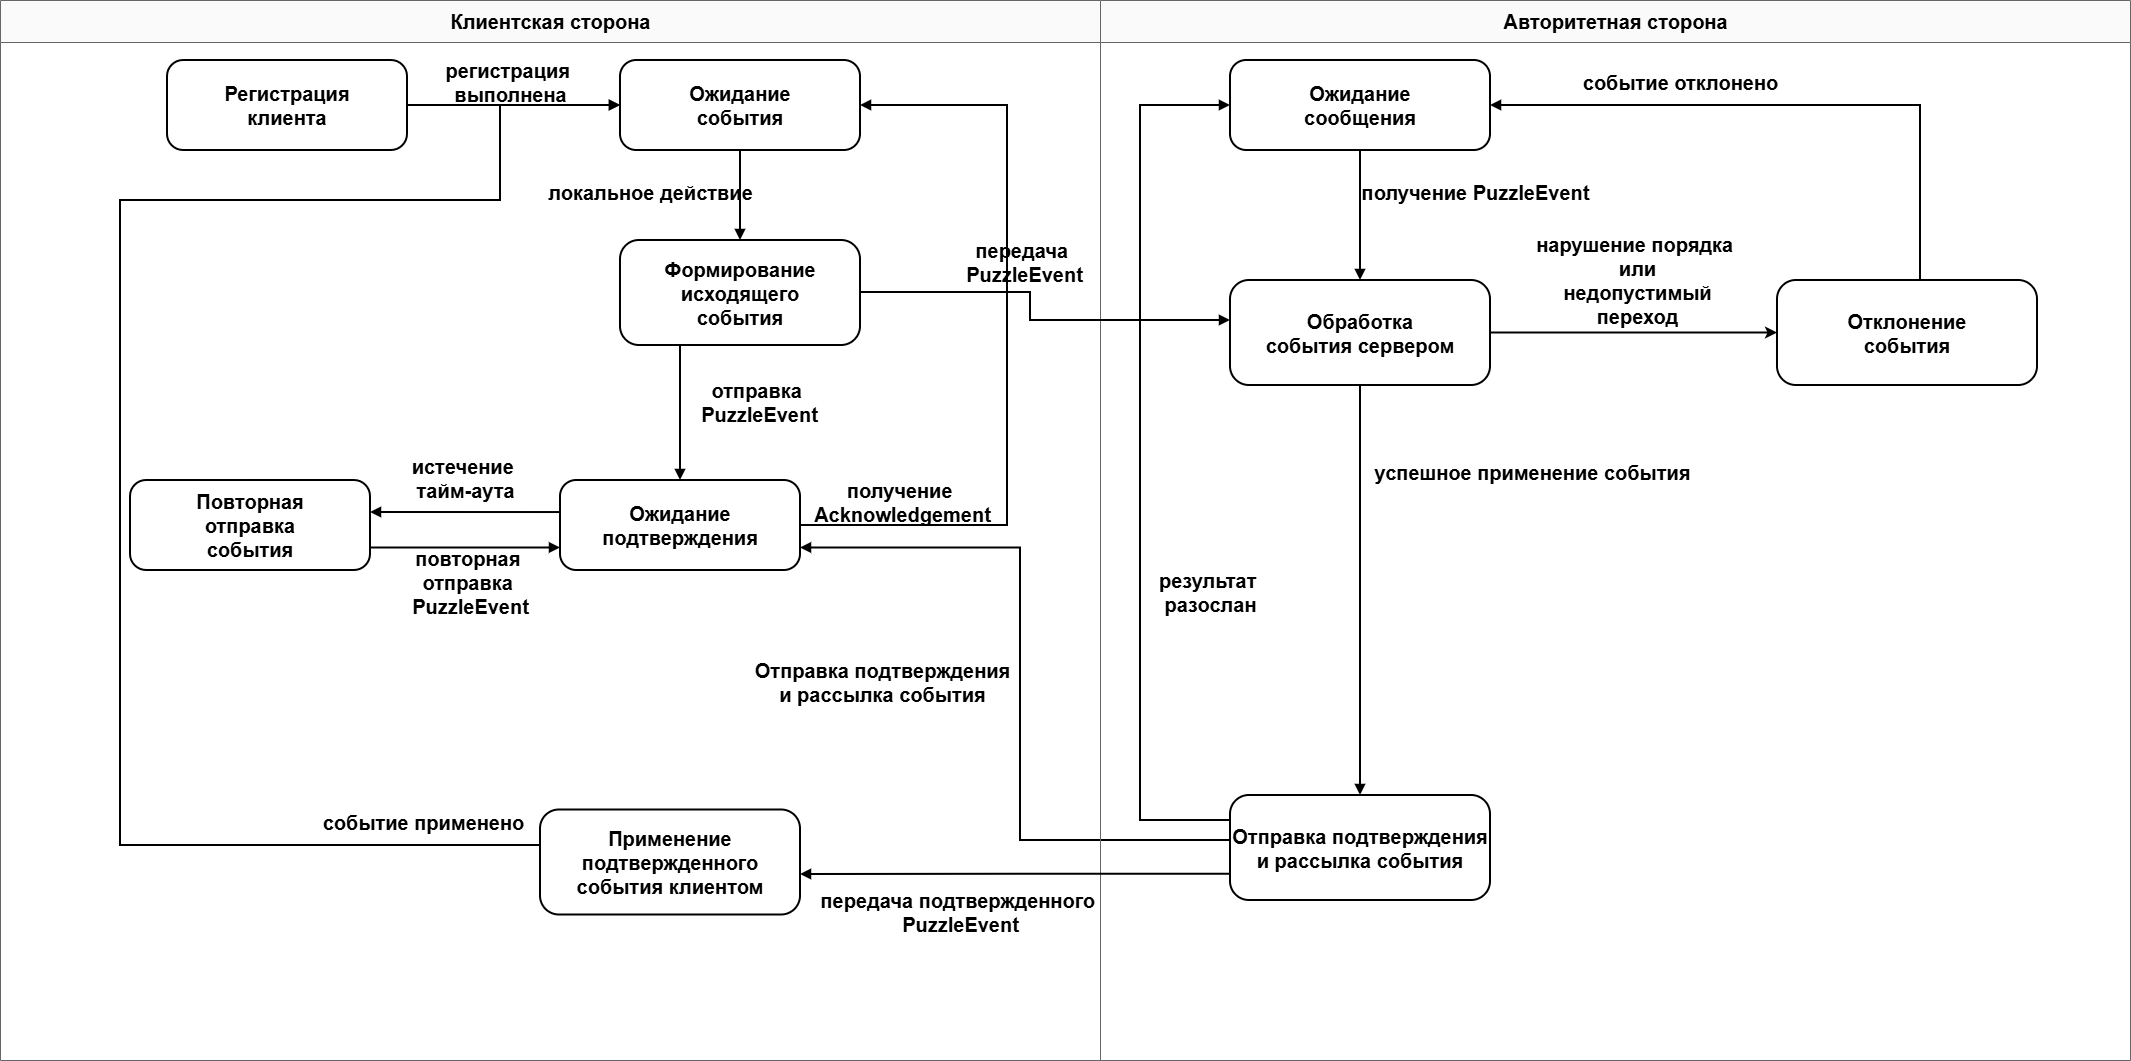

The diagram above was exported from draw.io. Its source (the exported page's mxGraphModel, read from the mxfile embedded in the PNG):
<mxGraphModel dx="2431" dy="1413" grid="1" gridSize="10" guides="1" tooltips="1" connect="1" arrows="1" fold="1" page="1" pageScale="1" pageWidth="2200" pageHeight="1250" math="0" shadow="0">
  <root>
    <mxCell id="0" />
    <mxCell id="1" parent="0" />
    <mxCell id="server_lane" parent="1" style="swimlane;html=1;startSize=42;horizontal=1;fillColor=#fafafa;strokeColor=#666666;fontSize=20;fontStyle=1" value="Авторитетная сторона" vertex="1">
      <mxGeometry height="1060" width="1030" x="1123" y="90" as="geometry" />
    </mxCell>
    <mxCell id="lbl_sent" parent="server_lane" style="text;html=1;strokeColor=none;fillColor=#ffffff;align=center;verticalAlign=middle;fontSize=20;fontStyle=1" value="результат&amp;nbsp;&lt;div&gt;разослан&lt;/div&gt;" vertex="1">
      <mxGeometry height="24" width="145" x="37" y="580" as="geometry" />
    </mxCell>
    <mxCell id="lbl_order" parent="server_lane" style="text;html=1;strokeColor=none;fillColor=#ffffff;align=center;verticalAlign=middle;fontSize=20;fontStyle=1" value="&lt;div&gt;&lt;div&gt;нарушение порядка&amp;nbsp;&lt;/div&gt;&lt;div&gt;или&lt;/div&gt;&lt;div&gt;&amp;nbsp;недопустимый&amp;nbsp;&lt;/div&gt;&lt;div&gt;переход&lt;/div&gt;&lt;/div&gt;&lt;div&gt;&lt;br&gt;&lt;/div&gt;" vertex="1">
      <mxGeometry height="24" width="280" x="397" y="280" as="geometry" />
    </mxCell>
    <mxCell id="e_broadcast_wait" edge="1" parent="server_lane" style="endArrow=block;html=1;rounded=0;strokeWidth=2;endFill=1;edgeStyle=orthogonalEdgeStyle;curved=0;fontStyle=1;fontSize=20;entryX=0;entryY=0.5;entryDx=0;entryDy=0;" target="server_wait" value="">
      <mxGeometry relative="1" as="geometry">
        <Array as="points">
          <mxPoint x="40" y="820" />
          <mxPoint x="40" y="105" />
        </Array>
        <mxPoint x="130" y="820" as="sourcePoint" />
        <mxPoint x="130" y="80" as="targetPoint" />
      </mxGeometry>
    </mxCell>
    <mxCell id="e_broadcast_ack" edge="1" parent="server_lane" style="endArrow=block;html=1;rounded=0;strokeWidth=2;endFill=1;edgeStyle=orthogonalEdgeStyle;curved=0;entryX=1;entryY=0.75;entryDx=0;entryDy=0;fontStyle=1;fontSize=20;" target="wait_ack" value="">
      <mxGeometry relative="1" as="geometry">
        <Array as="points">
          <mxPoint x="-80" y="840" />
          <mxPoint x="-80" y="548" />
        </Array>
        <mxPoint x="150" y="840" as="sourcePoint" />
        <mxPoint x="-220" y="550" as="targetPoint" />
      </mxGeometry>
    </mxCell>
    <mxCell id="lbl_server_recv" parent="server_lane" style="text;html=1;strokeColor=none;fillColor=#ffffff;align=center;verticalAlign=middle;fontSize=20;fontStyle=1" value="получение PuzzleEvent" vertex="1">
      <mxGeometry height="24" width="155" x="297" y="180" as="geometry" />
    </mxCell>
    <mxCell id="client_lane" parent="server_lane" style="swimlane;html=1;startSize=42;horizontal=1;fillColor=#fafafa;strokeColor=#666666;fontSize=20;fontStyle=1" value="Клиентская сторона" vertex="1">
      <mxGeometry height="1060" width="1100" x="-1100" as="geometry" />
    </mxCell>
    <mxCell id="lbl_resend" parent="client_lane" style="text;html=1;strokeColor=none;fillColor=#ffffff;align=center;verticalAlign=middle;fontSize=20;fontStyle=1" value="повторная&amp;nbsp;&lt;div&gt;отправка&amp;nbsp;&lt;div&gt;PuzzleEvent&lt;/div&gt;&lt;/div&gt;" vertex="1">
      <mxGeometry height="24" width="220" x="360" y="570" as="geometry" />
    </mxCell>
    <mxCell id="wait_ack" parent="client_lane" style="rounded=1;whiteSpace=wrap;html=1;arcSize=18;fillColor=#ffffff;strokeColor=#000000;strokeWidth=2;fontSize=20;fontStyle=1;align=center;verticalAlign=middle" value="Ожидание&lt;br&gt;подтверждения" vertex="1">
      <mxGeometry height="90" width="240" x="560" y="480" as="geometry" />
    </mxCell>
    <mxCell id="e_form_waitack" edge="1" parent="client_lane" style="endArrow=block;html=1;rounded=0;strokeWidth=2;endFill=1;edgeStyle=orthogonalEdgeStyle;curved=0;fontStyle=1;fontSize=20;" value="">
      <mxGeometry relative="1" as="geometry">
        <mxPoint x="680" y="345" as="sourcePoint" />
        <mxPoint x="680" y="480" as="targetPoint" />
      </mxGeometry>
    </mxCell>
    <mxCell id="lbl_client_to_server" parent="client_lane" style="text;html=1;strokeColor=none;fillColor=#ffffff;align=center;verticalAlign=middle;fontSize=20;fontStyle=1" value="передача&amp;nbsp;&lt;div&gt;PuzzleEvent&lt;/div&gt;" vertex="1">
      <mxGeometry height="24" width="133" x="957" y="250" as="geometry" />
    </mxCell>
    <mxCell id="lbl_register_done" parent="client_lane" style="text;html=1;strokeColor=none;fillColor=#ffffff;align=center;verticalAlign=middle;fontSize=20;fontStyle=1" value="регистрация&amp;nbsp;&lt;div&gt;выполнена&lt;/div&gt;" vertex="1">
      <mxGeometry height="24" width="140" x="440" y="70" as="geometry" />
    </mxCell>
    <mxCell id="lbl_confirmed_event" parent="client_lane" style="text;html=1;strokeColor=none;fillColor=#ffffff;align=center;verticalAlign=middle;fontSize=20;fontStyle=1" value="передача подтвержденного&amp;nbsp;&lt;div&gt;PuzzleEvent&lt;/div&gt;" vertex="1">
      <mxGeometry height="24" width="260" x="830" y="900" as="geometry" />
    </mxCell>
    <mxCell id="resend" parent="client_lane" style="rounded=1;whiteSpace=wrap;html=1;arcSize=18;fillColor=#ffffff;strokeColor=#000000;strokeWidth=2;fontSize=20;fontStyle=1;align=center;verticalAlign=middle" value="Повторная&lt;br&gt;отправка&lt;br&gt;события" vertex="1">
      <mxGeometry height="90" width="240" x="130" y="480" as="geometry" />
    </mxCell>
    <mxCell id="lbl_timeout" parent="client_lane" style="text;html=1;strokeColor=none;fillColor=#ffffff;align=center;verticalAlign=middle;fontSize=20;fontStyle=1" value="истечение&amp;nbsp;&lt;div&gt;тайм-аута&lt;/div&gt;" vertex="1">
      <mxGeometry height="24" width="150" x="390" y="466" as="geometry" />
    </mxCell>
    <mxCell id="e_apply_wait" edge="1" parent="client_lane" style="endArrow=block;html=1;rounded=0;strokeWidth=2;endFill=1;edgeStyle=orthogonalEdgeStyle;curved=0;entryX=0;entryY=0.5;entryDx=0;entryDy=0;fontStyle=1;fontSize=20;" target="wait_event" value="">
      <mxGeometry relative="1" as="geometry">
        <Array as="points">
          <mxPoint x="120" y="845" />
          <mxPoint x="120" y="200" />
          <mxPoint x="500" y="200" />
          <mxPoint x="500" y="105" />
        </Array>
        <mxPoint x="540" y="845" as="sourcePoint" />
        <mxPoint x="540" y="105" as="targetPoint" />
      </mxGeometry>
    </mxCell>
    <mxCell id="lbl_applied" parent="client_lane" style="text;html=1;strokeColor=none;fillColor=#ffffff;align=center;verticalAlign=middle;fontSize=20;fontStyle=1" value="событие применено" vertex="1">
      <mxGeometry height="24" width="145" x="350" y="810" as="geometry" />
    </mxCell>
    <mxCell id="lbl_local_action" parent="client_lane" style="text;html=1;strokeColor=none;fillColor=#ffffff;align=center;verticalAlign=middle;fontSize=20;fontStyle=1" value="локальное действие" vertex="1">
      <mxGeometry height="24" width="140" x="580" y="180" as="geometry" />
    </mxCell>
    <mxCell id="ZdWlHtu7BFhUoDBRUqhY-1" edge="1" parent="client_lane" source="resend" style="endArrow=block;html=1;rounded=0;strokeWidth=2;endFill=1;edgeStyle=orthogonalEdgeStyle;curved=0;exitX=1;exitY=0.75;exitDx=0;exitDy=0;entryX=0;entryY=0.75;entryDx=0;entryDy=0;fontStyle=1;fontSize=20;" target="wait_ack" value="">
      <mxGeometry relative="1" as="geometry">
        <mxPoint x="400" y="660" as="sourcePoint" />
        <mxPoint x="400" y="795" as="targetPoint" />
      </mxGeometry>
    </mxCell>
    <mxCell id="ZdWlHtu7BFhUoDBRUqhY-2" edge="1" parent="client_lane" source="wait_ack" style="endArrow=block;html=1;rounded=0;strokeWidth=2;endFill=1;edgeStyle=orthogonalEdgeStyle;curved=0;exitX=0.004;exitY=0.356;exitDx=0;exitDy=0;exitPerimeter=0;fontStyle=1;fontSize=20;" value="">
      <mxGeometry relative="1" as="geometry">
        <mxPoint x="460" y="360" as="sourcePoint" />
        <mxPoint x="370" y="512" as="targetPoint" />
      </mxGeometry>
    </mxCell>
    <mxCell id="lbl_ack_return" parent="client_lane" style="text;html=1;strokeColor=none;fillColor=#ffffff;align=center;verticalAlign=middle;fontSize=20;fontStyle=1" value="получение&amp;nbsp;&lt;div&gt;Acknowledgement&lt;/div&gt;" vertex="1">
      <mxGeometry height="24" width="190" x="807" y="490" as="geometry" />
    </mxCell>
    <mxCell id="e_broadcast_apply" edge="1" parent="client_lane" source="broadcast" style="endArrow=block;html=1;rounded=0;strokeWidth=2;endFill=1;edgeStyle=orthogonalEdgeStyle;curved=0;exitX=0;exitY=0.75;exitDx=0;exitDy=0;fontStyle=1;fontSize=20;" value="">
      <mxGeometry relative="1" as="geometry">
        <mxPoint x="1150" y="874" as="sourcePoint" />
        <mxPoint x="800" y="874" as="targetPoint" />
      </mxGeometry>
    </mxCell>
    <mxCell id="apply_client" parent="client_lane" style="rounded=1;whiteSpace=wrap;html=1;arcSize=18;fillColor=#ffffff;strokeColor=#000000;strokeWidth=2;fontSize=20;fontStyle=1;align=center;verticalAlign=middle" value="Применение&lt;br&gt;подтвержденного&lt;br&gt;события клиентом" vertex="1">
      <mxGeometry height="105" width="260" x="540" y="809.5" as="geometry" />
    </mxCell>
    <mxCell id="register" parent="client_lane" style="rounded=1;whiteSpace=wrap;html=1;arcSize=18;fillColor=#ffffff;strokeColor=#000000;strokeWidth=2;fontSize=20;fontStyle=1;align=center;verticalAlign=middle" value="Регистрация&lt;br&gt;клиента" vertex="1">
      <mxGeometry height="90" width="240" x="167" y="60" as="geometry" />
    </mxCell>
    <mxCell id="lbl_ack_msg" parent="client_lane" style="text;html=1;strokeColor=none;fillColor=#ffffff;align=center;verticalAlign=middle;fontSize=20;fontStyle=1" value="&lt;div&gt;Отправка подтверждения&lt;/div&gt;&lt;div&gt;и рассылка события&lt;/div&gt;" vertex="1">
      <mxGeometry height="24" width="190" x="787" y="670" as="geometry" />
    </mxCell>
    <mxCell id="lbl_send_event" parent="client_lane" style="text;html=1;strokeColor=none;fillColor=#ffffff;align=center;verticalAlign=middle;fontSize=20;fontStyle=1" value="отправка&amp;nbsp;&lt;div&gt;PuzzleEvent&lt;/div&gt;" vertex="1">
      <mxGeometry height="24" width="137" x="690" y="390" as="geometry" />
    </mxCell>
    <mxCell id="lbl_success" parent="server_lane" style="text;html=1;strokeColor=none;fillColor=#ffffff;align=center;verticalAlign=middle;fontSize=20;fontStyle=1" value="успешное применение события" vertex="1">
      <mxGeometry height="24" width="210" x="327" y="460" as="geometry" />
    </mxCell>
    <mxCell id="reject" parent="server_lane" style="rounded=1;whiteSpace=wrap;html=1;arcSize=18;fillColor=#ffffff;strokeColor=#000000;strokeWidth=2;fontSize=20;fontStyle=1;align=center;verticalAlign=middle" value="Отклонение&lt;br&gt;события" vertex="1">
      <mxGeometry height="105" width="260" x="677" y="280" as="geometry" />
    </mxCell>
    <mxCell id="wait_event" parent="1" style="rounded=1;whiteSpace=wrap;html=1;arcSize=18;fillColor=#ffffff;strokeColor=#000000;strokeWidth=2;fontSize=20;fontStyle=1;align=center;verticalAlign=middle" value="Ожидание&lt;br&gt;события" vertex="1">
      <mxGeometry height="90" width="240" x="643" y="150" as="geometry" />
    </mxCell>
    <mxCell id="form_event" parent="1" style="rounded=1;whiteSpace=wrap;html=1;arcSize=18;fillColor=#ffffff;strokeColor=#000000;strokeWidth=2;fontSize=20;fontStyle=1;align=center;verticalAlign=middle" value="Формирование&lt;br&gt;исходящего&lt;br&gt;события" vertex="1">
      <mxGeometry height="105" width="240" x="643" y="330" as="geometry" />
    </mxCell>
    <mxCell id="server_wait" parent="1" style="rounded=1;whiteSpace=wrap;html=1;arcSize=18;fillColor=#ffffff;strokeColor=#000000;strokeWidth=2;fontSize=20;fontStyle=1;align=center;verticalAlign=middle" value="Ожидание&lt;br&gt;сообщения" vertex="1">
      <mxGeometry height="90" width="260" x="1253" y="150" as="geometry" />
    </mxCell>
    <mxCell id="QZTW3nC468Pdy8-z6itu-2" edge="1" parent="1" source="process" style="edgeStyle=orthogonalEdgeStyle;rounded=0;orthogonalLoop=1;jettySize=auto;html=1;exitX=1;exitY=0.5;exitDx=0;exitDy=0;entryX=0;entryY=0.5;entryDx=0;entryDy=0;strokeWidth=2;" target="reject">
      <mxGeometry relative="1" as="geometry" />
    </mxCell>
    <mxCell id="process" parent="1" style="rounded=1;whiteSpace=wrap;html=1;arcSize=18;fillColor=#ffffff;strokeColor=#000000;strokeWidth=2;fontSize=20;fontStyle=1;align=center;verticalAlign=middle" value="Обработка&lt;br&gt;события сервером" vertex="1">
      <mxGeometry height="105" width="260" x="1253" y="370" as="geometry" />
    </mxCell>
    <mxCell id="broadcast" parent="1" style="rounded=1;whiteSpace=wrap;html=1;arcSize=18;fillColor=#ffffff;strokeColor=#000000;strokeWidth=2;fontSize=20;fontStyle=1;align=center;verticalAlign=middle" value="&lt;div&gt;Отправка подтверждения&lt;/div&gt;&lt;div&gt;и рассылка события&lt;/div&gt;" vertex="1">
      <mxGeometry height="105" width="260" x="1253" y="885" as="geometry" />
    </mxCell>
    <mxCell id="lbl_rejected" parent="1" style="text;html=1;strokeColor=none;fillColor=#ffffff;align=center;verticalAlign=middle;fontSize=20;fontStyle=1" value="событие отклонено" vertex="1">
      <mxGeometry height="24" width="150" x="1628" y="160" as="geometry" />
    </mxCell>
    <mxCell id="e_register_wait" edge="1" parent="1" source="register" style="endArrow=block;html=1;rounded=0;strokeWidth=2;endFill=1;edgeStyle=orthogonalEdgeStyle;curved=0;exitX=1;exitY=0.5;exitDx=0;exitDy=0;fontStyle=1;fontSize=20;" value="">
      <mxGeometry relative="1" as="geometry">
        <mxPoint x="483" y="195" as="sourcePoint" />
        <mxPoint x="643" y="195" as="targetPoint" />
      </mxGeometry>
    </mxCell>
    <mxCell id="e_wait_form" edge="1" parent="1" style="endArrow=block;html=1;rounded=0;strokeWidth=2;endFill=1;edgeStyle=orthogonalEdgeStyle;curved=0;fontStyle=1;fontSize=20;" value="">
      <mxGeometry relative="1" as="geometry">
        <mxPoint x="763" y="240" as="sourcePoint" />
        <mxPoint x="763" y="330" as="targetPoint" />
      </mxGeometry>
    </mxCell>
    <mxCell id="e_ack_return" edge="1" parent="1" source="wait_ack" style="endArrow=block;html=1;rounded=0;strokeWidth=2;endFill=1;edgeStyle=orthogonalEdgeStyle;curved=0;exitX=1;exitY=0.5;exitDx=0;exitDy=0;fontStyle=1;fontSize=20;" value="">
      <mxGeometry relative="1" as="geometry">
        <Array as="points">
          <mxPoint x="1030" y="615" />
          <mxPoint x="1030" y="195" />
        </Array>
        <mxPoint x="883" y="615" as="sourcePoint" />
        <mxPoint x="883" y="195" as="targetPoint" />
      </mxGeometry>
    </mxCell>
    <mxCell id="e_wait_process" edge="1" parent="1" style="endArrow=block;html=1;rounded=0;strokeWidth=2;endFill=1;edgeStyle=orthogonalEdgeStyle;curved=0;fontStyle=1;fontSize=20;" value="">
      <mxGeometry relative="1" as="geometry">
        <mxPoint x="1383" y="240" as="sourcePoint" />
        <mxPoint x="1383" y="370" as="targetPoint" />
      </mxGeometry>
    </mxCell>
    <mxCell id="e_form_process" edge="1" parent="1" style="endArrow=block;html=1;rounded=0;strokeWidth=2;endFill=1;edgeStyle=orthogonalEdgeStyle;curved=0;fontStyle=1;fontSize=20;" value="">
      <mxGeometry relative="1" as="geometry">
        <Array as="points">
          <mxPoint x="1053" y="382" />
          <mxPoint x="1053" y="410" />
        </Array>
        <mxPoint x="883" y="382" as="sourcePoint" />
        <mxPoint x="1253" y="410" as="targetPoint" />
      </mxGeometry>
    </mxCell>
    <mxCell id="e_reject_wait" edge="1" parent="1" style="endArrow=block;html=1;rounded=0;strokeWidth=2;endFill=1;edgeStyle=orthogonalEdgeStyle;curved=0;fontStyle=1;fontSize=20;" value="">
      <mxGeometry relative="1" as="geometry">
        <Array as="points">
          <mxPoint x="1943" y="370" />
          <mxPoint x="1943" y="195" />
        </Array>
        <mxPoint x="1823" y="370" as="sourcePoint" />
        <mxPoint x="1513" y="195" as="targetPoint" />
      </mxGeometry>
    </mxCell>
    <mxCell id="e_success" edge="1" parent="1" style="endArrow=block;html=1;rounded=0;strokeWidth=2;endFill=1;edgeStyle=orthogonalEdgeStyle;curved=0;fontStyle=1;fontSize=20;" value="">
      <mxGeometry relative="1" as="geometry">
        <mxPoint x="1383" y="475" as="sourcePoint" />
        <mxPoint x="1383" y="885" as="targetPoint" />
      </mxGeometry>
    </mxCell>
  </root>
</mxGraphModel>